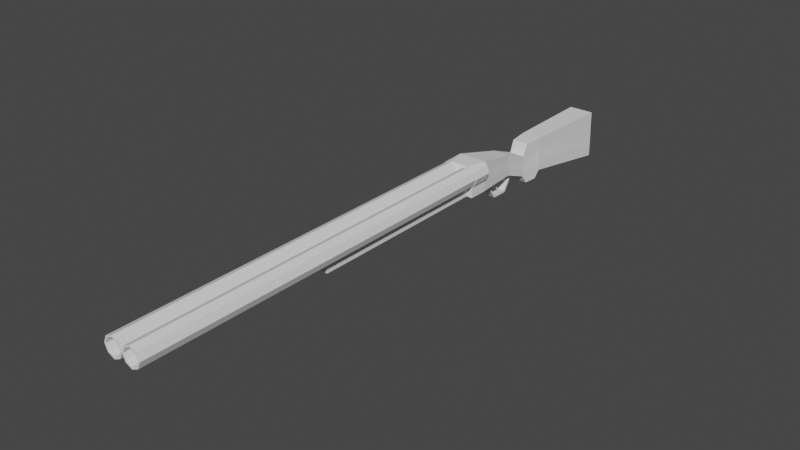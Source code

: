 # Source: Shot_Gun.blend  (saved by Blender 3.5.10; exported with 4.5.12 LTS)
import bpy
from mathutils import Matrix  # noqa: F401  (used for matrix-valued properties, if any)

bpy.ops.wm.read_factory_settings(use_empty=True)
scene = bpy.context.scene
scene.name = 'Scene'

# ---- collections
col_collection = bpy.data.collections.new('Collection'); scene.collection.children.link(col_collection)

# ---- world
world_world = bpy.data.worlds.new('World'); scene.world = world_world
world_world.use_nodes = True; world_world.node_tree.nodes.clear()
_N = world_world.node_tree.nodes; _L = world_world.node_tree.links
n0 = _N.new('ShaderNodeOutputWorld'); n0.name = 'World Output'; n0.location = (300, 300)
n1 = _N.new('ShaderNodeBackground'); n1.name = 'Background'; n1.location = (10, 300)
n1.inputs[0].default_value = (0.05088, 0.05088, 0.05088, 1.0)
_L.new(n1.outputs[0], n0.inputs[0])
n0.is_active_output = True
world_world.color = (0.05088, 0.05088, 0.05088)
world_world.use_sun_shadow = False
world_world.sun_shadow_jitter_overblur = 0.0

# ---- meshes
me_cube_003 = bpy.data.meshes.new('Cube.003')
me_cube_003.from_pydata([(-0.3761, 14.42, -4.412), (-0.3761, 14.3, -4.201), (-0.3761, 15.48, -2.854), (-0.3761, 15.31, -2.786), (0.3761, 14.42, -4.412), (0.3761, 14.3, -4.201), (0.3761, 15.48, -2.854), (0.3761, 15.31, -2.786), (-0.3761, 12.67, -4.384), (-0.3761, 12.67, -4.138), (0.3761, 12.67, -4.384), (0.3761, 12.67, -4.138), (-0.3761, 11.86, -3.305), (-0.3761, 12.0, -3.202), (0.3761, 11.86, -3.305), (0.3761, 12.0, -3.202), (-0.3761, 11.94, -2.292), (-0.3761, 12.11, -2.329), (0.3761, 11.94, -2.292), (0.3761, 12.11, -2.329), (1.531, 7.249, -2.087), (1.0, 7.249, 1.011), (1.531, 9.249, -2.087), (1.472, 9.249, 1.011), (1.531, 9.249, -1.033), (1.531, 7.249, -1.033), (0.0, 9.249, -2.087), (0.0, 9.249, 1.011), (0.0, 7.249, -2.087), (0.0, 7.249, 1.011), (0.0, 7.249, -1.033), (1.735, 7.249, 0.7423), (1.735, 9.249, 0.7423), (1.735, 9.249, -0.7646), (1.735, 7.249, -0.7646), (1.472, 9.249, -0.01111), (1.0, 7.249, -0.01111), (0.0, 7.249, -0.01111), (2.034, 9.249, -0.01111), (2.034, 7.249, -0.01111), (0.9306, 14.11, -2.318), (0.8737, 14.11, -0.1213), (0.9316, 14.11, -1.597), (0.0, 14.11, -2.318), (0.0, 14.11, -0.1213), (0.9122, 17.43, -4.263), (0.8731, 14.11, -0.8592), (0.8393, 17.43, -0.009799), (0.8694, 16.8, -3.368), (0.8022, 16.94, -1.215), (0.8701, 16.87, -2.675), (0.0, 16.8, -3.368), (0.0, 16.94, -1.215), (1.031, 18.87, -4.263), (0.7999, 16.9, -1.945), (0.9563, 18.87, 0.0553), (0.9009, 17.43, -2.988), (0.0, 17.43, -4.263), (0.0, 17.43, -0.009542), (1.086, 19.46, -3.496), (0.8288, 17.43, -1.646), (1.014, 19.46, 0.06704), (1.023, 18.87, -2.988), (0.0, 18.87, -4.263), (0.0, 18.87, 0.05541), (1.379, 29.08, -4.975), (0.9499, 18.87, -1.612), (1.307, 29.08, -0.02009), (1.078, 19.46, -2.561), (0.0, 19.46, -3.496), (0.0, 19.46, 0.06704), (1.009, 19.46, -1.224), (1.379, 29.08, -3.61), (0.0, 29.08, -4.975), (0.0, 29.08, -0.02009), (0.0, 29.08, -3.184), (1.307, 29.08, -1.369), (0.0, 29.08, -0.9433), (0.0, 11.04, 0.5973), (1.251, 11.04, -0.32), (1.251, 11.04, 0.5973), (1.31, 11.04, -2.168), (1.31, 11.04, -1.237), (0.0, 11.04, -2.168), (-1.531, 7.249, -2.087), (-1.0, 7.249, 1.011), (-1.531, 9.249, -2.087), (-1.472, 9.249, 1.011), (-1.531, 9.249, -1.033), (-1.531, 7.249, -1.033), (-1.735, 7.249, 0.7423), (-1.735, 9.249, 0.7423), (-1.735, 9.249, -0.7646), (-1.735, 7.249, -0.7646), (-1.472, 9.249, -0.01111), (-1.0, 7.249, -0.01111), (-2.034, 9.249, -0.01111), (-2.034, 7.249, -0.01111), (-0.9306, 14.11, -2.318), (-0.8737, 14.11, -0.1213), (-0.9316, 14.11, -1.597), (-0.9122, 17.43, -4.263), (-0.8731, 14.11, -0.8592), (-0.8393, 17.43, -0.009799), (-0.8694, 16.8, -3.368), (-0.8022, 16.94, -1.215), (-0.8701, 16.87, -2.675), (-1.031, 18.87, -4.263), (-0.7999, 16.9, -1.945), (-0.9563, 18.87, 0.0553), (-0.9009, 17.43, -2.988), (-1.086, 19.46, -3.496), (-0.8288, 17.43, -1.646), (-1.014, 19.46, 0.06704), (-1.023, 18.87, -2.988), (-1.379, 29.08, -4.975), (-0.9499, 18.87, -1.612), (-1.307, 29.08, -0.02009), (-1.078, 19.46, -2.561), (-1.009, 19.46, -1.224), (-1.379, 29.08, -3.61), (-1.307, 29.08, -1.369), (-1.251, 11.04, -0.32), (-1.251, 11.04, 0.5973), (-1.31, 11.04, -2.168), (-1.31, 11.04, -1.237), (-1.0, -12.21, -2.004), (-1.0, -12.21, -1.043), (-1.0, 7.249, -2.004), (-1.0, 7.249, -1.043), (1.0, -12.21, -2.004), (1.0, -12.21, -1.043), (1.0, 7.249, -2.004), (1.0, 7.249, -1.043), (-0.1405, 14.71, -3.407), (-0.1405, 13.76, -2.295), (-0.1405, 14.79, -3.407), (-0.1405, 13.88, -2.308), (0.1405, 14.71, -3.407), (0.1405, 13.76, -2.295), (0.1405, 14.79, -3.407), (0.1405, 13.88, -2.308), (-0.1405, 14.51, -2.729), (-0.1405, 14.57, -2.684), (0.1405, 14.57, -2.684), (0.1405, 14.51, -2.729), (-0.1405, 13.32, -3.747), (-0.1405, 13.32, -2.279), (-0.1405, 13.45, -3.747), (-0.1405, 13.45, -2.29), (0.1405, 13.32, -3.747), (0.1405, 13.32, -2.279), (0.1405, 13.45, -3.747), (0.1405, 13.45, -2.29), (-0.1405, 13.47, -3.124), (-0.1405, 13.59, -3.13), (0.1405, 13.59, -3.13), (0.1405, 13.47, -3.124), (-0.0855, 14.79, -3.031), (0.0855, 14.79, -3.031), (0.0855, 14.71, -3.065), (-0.0855, 14.71, -3.065), (0.9993, -32.23, 1.0), (0.2921, -32.23, 0.7071), (0.0, -32.23, 0.0), (0.2921, -32.23, -0.7071), (0.9993, -32.23, -1.043), (1.706, -32.23, -0.7071), (1.999, -32.23, 0.0), (1.706, -32.23, 0.7071), (0.9993, 7.249, 1.0), (0.2921, 7.249, 0.7071), (0.0, 7.249, 0.0), (0.2921, 7.249, -0.7071), (0.9993, 7.249, -1.043), (1.706, 7.249, -0.7071), (1.999, 7.249, 0.0), (1.706, 7.249, 0.7071), (0.9993, -32.23, 0.8312), (0.4116, -32.23, 0.5877), (0.1687, -32.23, 0.0), (0.4116, -32.23, -0.5877), (0.9993, -32.23, -0.8312), (1.587, -32.23, -0.5877), (1.83, -32.23, 0.0), (1.587, -32.23, 0.5877), (0.9993, -30.41, 0.8312), (0.4116, -30.41, 0.5877), (0.1687, -30.41, 0.0), (0.4116, -30.41, -0.5877), (0.9993, -30.41, -0.8312), (1.587, -30.41, -0.5877), (1.83, -30.41, 0.0), (1.587, -30.41, 0.5877), (0.9993, 7.249, 0.7949), (0.4364, 7.249, 0.5617), (0.2039, 7.249, -0.001095), (0.4364, 7.249, -0.5639), (0.9993, 7.249, -0.8313), (1.562, 7.249, -0.5639), (1.795, 7.249, -0.001095), (1.562, 7.249, 0.5617), (0.9993, 4.892, 0.7949), (0.4364, 4.892, 0.5617), (0.2039, 4.892, -0.001095), (0.4364, 4.892, -0.5639), (0.9993, 4.892, -0.8313), (1.562, 4.892, -0.5639), (1.795, 4.892, -0.001095), (1.562, 4.892, 0.5617), (-0.9993, -32.23, 1.0), (-0.2921, -32.23, 0.7071), (-0.2921, -32.23, -0.7071), (-0.9993, -32.23, -1.043), (-1.706, -32.23, -0.7071), (-1.999, -32.23, 0.0), (-1.706, -32.23, 0.7071), (-0.9993, 7.249, 1.0), (-0.2921, 7.249, 0.7071), (-0.2921, 7.249, -0.7071), (-0.9993, 7.249, -1.043), (-1.706, 7.249, -0.7071), (-1.999, 7.249, 0.0), (-1.706, 7.249, 0.7071), (-0.9993, -32.23, 0.8312), (-0.4116, -32.23, 0.5877), (-0.1687, -32.23, 0.0), (-0.4116, -32.23, -0.5877), (-0.9993, -32.23, -0.8312), (-1.587, -32.23, -0.5877), (-1.83, -32.23, 0.0), (-1.587, -32.23, 0.5877), (-0.9993, -30.41, 0.8312), (-0.4116, -30.41, 0.5877), (-0.1687, -30.41, 0.0), (-0.4116, -30.41, -0.5877), (-0.9993, -30.41, -0.8312), (-1.587, -30.41, -0.5877), (-1.83, -30.41, 0.0), (-1.587, -30.41, 0.5877), (-0.9993, 7.249, 0.7949), (-0.4364, 7.249, 0.5617), (-0.2039, 7.249, -0.001095), (-0.4364, 7.249, -0.5639), (-0.9993, 7.249, -0.8313), (-1.562, 7.249, -0.5639), (-1.795, 7.249, -0.001095), (-1.562, 7.249, 0.5617), (-0.9993, 4.892, 0.7949), (-0.4364, 4.892, 0.5617), (-0.2039, 4.892, -0.001095), (-0.4364, 4.892, -0.5639), (-0.9993, 4.892, -0.8313), (-1.562, 4.892, -0.5639), (-1.795, 4.892, -0.001095), (-1.562, 4.892, 0.5617)], [], [(0, 1, 3, 2), (2, 3, 7, 6), (6, 7, 5, 4), (1, 0, 8, 9), (2, 6, 4, 0), (7, 3, 1, 5), (8, 10, 14, 12), (0, 4, 10, 8), (5, 1, 9, 11), (4, 5, 11, 10), (15, 13, 17, 19), (9, 8, 12, 13), (11, 9, 13, 15), (10, 11, 15, 14), (18, 19, 17, 16), (14, 15, 19, 18), (12, 14, 18, 16), (13, 12, 16, 17), (82, 81, 40, 42), (35, 23, 32, 38), (26, 22, 20, 28), (22, 24, 25, 20), (80, 79, 46, 41), (36, 21, 29, 37), (20, 25, 30, 28), (23, 27, 29, 21), (38, 32, 31, 39), (36, 25, 34, 39), (23, 21, 31, 32), (25, 24, 33, 34), (21, 36, 39, 31), (33, 38, 39, 34), (25, 36, 37, 30), (24, 35, 38, 33), (78, 80, 41, 44), (44, 41, 49, 52), (46, 42, 50, 54), (40, 43, 51, 48), (81, 83, 43, 40), (79, 82, 42, 46), (49, 54, 60, 47), (52, 49, 47, 58), (54, 50, 56, 60), (41, 46, 54, 49), (42, 40, 48, 50), (56, 45, 53, 62), (60, 56, 62, 66), (47, 60, 66, 55), (50, 48, 45, 56), (48, 51, 57, 45), (64, 55, 61, 70), (55, 66, 71, 61), (62, 53, 59, 68), (58, 47, 55, 64), (45, 57, 63, 53), (61, 71, 76, 67), (71, 68, 72, 76), (68, 59, 65, 72), (66, 62, 68, 71), (53, 63, 69, 59), (77, 74, 67, 76), (73, 75, 72, 65), (75, 77, 76, 72), (70, 61, 67, 74), (59, 69, 73, 65), (35, 24, 82, 79), (22, 26, 83, 81), (27, 23, 80, 78), (23, 35, 79, 80), (24, 22, 81, 82), (125, 100, 98, 124), (94, 96, 91, 87), (26, 28, 84, 86), (86, 84, 89, 88), (123, 99, 102, 122), (95, 37, 29, 85), (84, 28, 30, 89), (87, 85, 29, 27), (96, 97, 90, 91), (95, 97, 93, 89), (87, 91, 90, 85), (89, 93, 92, 88), (85, 90, 97, 95), (92, 93, 97, 96), (89, 30, 37, 95), (88, 92, 96, 94), (78, 44, 99, 123), (44, 52, 105, 99), (102, 108, 106, 100), (98, 104, 51, 43), (124, 98, 43, 83), (122, 102, 100, 125), (105, 103, 112, 108), (52, 58, 103, 105), (108, 112, 110, 106), (99, 105, 108, 102), (100, 106, 104, 98), (110, 114, 107, 101), (112, 116, 114, 110), (103, 109, 116, 112), (106, 110, 101, 104), (104, 101, 57, 51), (64, 70, 113, 109), (109, 113, 119, 116), (114, 118, 111, 107), (58, 64, 109, 103), (101, 107, 63, 57), (113, 117, 121, 119), (119, 121, 120, 118), (118, 120, 115, 111), (116, 119, 118, 114), (107, 111, 69, 63), (77, 121, 117, 74), (73, 115, 120, 75), (75, 120, 121, 77), (70, 74, 117, 113), (111, 115, 73, 69), (94, 122, 125, 88), (86, 124, 83, 26), (27, 78, 123, 87), (87, 123, 122, 94), (88, 125, 124, 86), (126, 127, 129, 128), (128, 129, 133, 132), (132, 133, 131, 130), (130, 131, 127, 126), (128, 132, 130, 126), (133, 129, 127, 131), (142, 135, 137, 143), (143, 137, 141, 144), (144, 141, 139, 145), (145, 139, 135, 142), (136, 140, 138, 134), (141, 137, 135, 139), (160, 145, 142, 161), (159, 144, 145, 160), (158, 143, 144, 159), (161, 142, 143, 158), (154, 147, 149, 155), (155, 149, 153, 156), (156, 153, 151, 157), (157, 151, 147, 154), (148, 152, 150, 146), (153, 149, 147, 151), (150, 157, 154, 146), (152, 156, 157, 150), (148, 155, 156, 152), (146, 154, 155, 148), (134, 161, 158, 136), (136, 158, 159, 140), (140, 159, 160, 138), (138, 160, 161, 134), (168, 167, 175, 176), (166, 165, 173, 174), (164, 163, 171, 172), (169, 168, 176, 177), (167, 166, 174, 175), (165, 164, 172, 173), (163, 162, 170, 171), (162, 169, 177, 170), (167, 168, 184, 183), (165, 166, 182, 181), (163, 164, 180, 179), (168, 169, 185, 184), (166, 167, 183, 182), (164, 165, 181, 180), (162, 163, 179, 178), (169, 162, 178, 185), (181, 182, 190, 189), (179, 180, 188, 187), (184, 185, 193, 192), (182, 183, 191, 190), (180, 181, 189, 188), (178, 179, 187, 186), (185, 178, 186, 193), (183, 184, 192, 191), (187, 188, 189, 186), (190, 193, 186, 189), (191, 192, 193, 190), (173, 172, 196, 197), (171, 170, 194, 195), (170, 177, 201, 194), (176, 175, 199, 200), (174, 173, 197, 198), (172, 171, 195, 196), (177, 176, 200, 201), (175, 174, 198, 199), (198, 197, 205, 206), (196, 195, 203, 204), (201, 200, 208, 209), (199, 198, 206, 207), (197, 196, 204, 205), (195, 194, 202, 203), (194, 201, 209, 202), (200, 199, 207, 208), (208, 207, 202, 209), (203, 202, 207, 206), (204, 203, 206, 205), (215, 222, 221, 214), (213, 220, 219, 212), (164, 172, 218, 211), (216, 223, 222, 215), (214, 221, 220, 213), (212, 219, 172, 164), (211, 218, 217, 210), (210, 217, 223, 216), (214, 229, 230, 215), (212, 227, 228, 213), (211, 225, 226, 164), (215, 230, 231, 216), (213, 228, 229, 214), (164, 226, 227, 212), (210, 224, 225, 211), (216, 231, 224, 210), (227, 235, 236, 228), (225, 233, 234, 226), (230, 238, 239, 231), (228, 236, 237, 229), (226, 234, 235, 227), (224, 232, 233, 225), (231, 239, 232, 224), (229, 237, 238, 230), (233, 232, 235, 234), (236, 235, 232, 239), (237, 236, 239, 238), (219, 243, 242, 172), (218, 241, 240, 217), (217, 240, 247, 223), (222, 246, 245, 221), (220, 244, 243, 219), (172, 242, 241, 218), (223, 247, 246, 222), (221, 245, 244, 220), (244, 252, 251, 243), (242, 250, 249, 241), (247, 255, 254, 246), (245, 253, 252, 244), (243, 251, 250, 242), (241, 249, 248, 240), (240, 248, 255, 247), (246, 254, 253, 245), (254, 255, 248, 253), (249, 252, 253, 248), (250, 251, 252, 249)])
_uv = me_cube_003.uv_layers.new(name='UVMap')
_uv.uv.foreach_set('vector', [0.375, 0.0, 0.625, 0.0, 0.625, 0.25, 0.375, 0.25, 0.375, 0.25, 0.625, 0.25, 0.625, 0.5, 0.375, 0.5, 0.375, 0.5, 0.625, 0.5, 0.625, 0.75, 0.375, 0.75, 0.625, 0.0, 0.375, 0.0, 0.375, 0.0, 0.625, 0.0, 0.125, 0.5, 0.375, 0.5, 0.375, 0.75, 0.125, 0.75, 0.625, 0.5, 0.875, 0.5, 0.875, 0.75, 0.625, 0.75, 0.125, 0.75, 0.375, 0.75, 0.375, 0.75, 0.125, 0.75, 0.125, 0.75, 0.375, 0.75, 0.375, 0.75, 0.125, 0.75, 0.625, 0.75, 0.875, 0.75, 0.875, 0.75, 0.625, 0.75, 0.375, 0.75, 0.625, 0.75, 0.625, 0.75, 0.375, 0.75, 0.625, 0.75, 0.875, 0.75, 0.875, 0.75, 0.625, 0.75, 0.625, 0.0, 0.375, 0.0, 0.375, 0.0, 0.625, 0.0, 0.625, 0.75, 0.875, 0.75, 0.875, 0.75, 0.625, 0.75, 0.375, 0.75, 0.625, 0.75, 0.625, 0.75, 0.375, 0.75, 0.375, 0.75, 0.625, 0.75, 0.625, 1.0, 0.375, 1.0, 0.375, 0.75, 0.625, 0.75, 0.625, 0.75, 0.375, 0.75, 0.125, 0.75, 0.375, 0.75, 0.375, 0.75, 0.125, 0.75, 0.625, 0.0, 0.375, 0.0, 0.375, 0.0, 0.625, 0.0, 0.4594, 0.5, 0.375, 0.5, 0.375, 0.5, 0.4594, 0.5, 0.5422, 0.5, 0.625, 0.5, 0.625, 0.5, 0.5422, 0.5, 0.25, 0.5, 0.375, 0.5, 0.375, 0.75, 0.25, 0.75, 0.375, 0.5, 0.4594, 0.5, 0.4594, 0.75, 0.375, 0.75, 0.625, 0.5, 0.5422, 0.5, 0.5422, 0.5, 0.625, 0.5, 0.5422, 0.75, 0.625, 0.75, 0.625, 0.875, 0.5422, 0.875, 0.375, 0.75, 0.4594, 0.75, 0.4594, 0.875, 0.375, 0.875, 0.625, 0.5, 0.75, 0.5, 0.75, 0.75, 0.625, 0.75, 0.5422, 0.5, 0.625, 0.5, 0.625, 0.75, 0.5422, 0.75, 0.5422, 0.75, 0.4594, 0.75, 0.4594, 0.75, 0.5422, 0.75, 0.625, 0.5, 0.625, 0.75, 0.625, 0.75, 0.625, 0.5, 0.4594, 0.75, 0.4594, 0.5, 0.4594, 0.5, 0.4594, 0.75, 0.625, 0.75, 0.5422, 0.75, 0.5422, 0.75, 0.625, 0.75, 0.4594, 0.5, 0.5422, 0.5, 0.5422, 0.75, 0.4594, 0.75, 0.4594, 0.75, 0.5422, 0.75, 0.5422, 0.875, 0.4594, 0.875, 0.4594, 0.5, 0.5422, 0.5, 0.5422, 0.5, 0.4594, 0.5, 0.75, 0.5, 0.625, 0.5, 0.625, 0.5, 0.75, 0.5, 0.75, 0.5, 0.625, 0.5, 0.625, 0.5, 0.75, 0.5, 0.5422, 0.5, 0.4594, 0.5, 0.4594, 0.5, 0.5422, 0.5, 0.375, 0.5, 0.25, 0.5, 0.25, 0.5, 0.375, 0.5, 0.375, 0.5, 0.25, 0.5, 0.25, 0.5, 0.375, 0.5, 0.5422, 0.5, 0.4594, 0.5, 0.4594, 0.5, 0.5422, 0.5, 0.625, 0.5, 0.5422, 0.5, 0.5422, 0.5, 0.625, 0.5, 0.75, 0.5, 0.625, 0.5, 0.625, 0.5, 0.75, 0.5, 0.5422, 0.5, 0.4594, 0.5, 0.4594, 0.5, 0.5422, 0.5, 0.625, 0.5, 0.5422, 0.5, 0.5422, 0.5, 0.625, 0.5, 0.4594, 0.5, 0.375, 0.5, 0.375, 0.5, 0.4594, 0.5, 0.4594, 0.5, 0.375, 0.5, 0.375, 0.5, 0.4594, 0.5, 0.5422, 0.5, 0.4594, 0.5, 0.4594, 0.5, 0.5422, 0.5, 0.625, 0.5, 0.5422, 0.5, 0.5422, 0.5, 0.625, 0.5, 0.4594, 0.5, 0.375, 0.5, 0.375, 0.5, 0.4594, 0.5, 0.375, 0.5, 0.25, 0.5, 0.25, 0.5, 0.375, 0.5, 0.75, 0.5, 0.625, 0.5, 0.625, 0.5, 0.75, 0.5, 0.625, 0.5, 0.5422, 0.5, 0.5422, 0.5, 0.625, 0.5, 0.4594, 0.5, 0.375, 0.5, 0.375, 0.5, 0.4594, 0.5, 0.75, 0.5, 0.625, 0.5, 0.625, 0.5, 0.75, 0.5, 0.375, 0.5, 0.25, 0.5, 0.25, 0.5, 0.375, 0.5, 0.625, 0.5, 0.5422, 0.5, 0.5422, 0.5, 0.625, 0.5, 0.5422, 0.5, 0.4594, 0.5, 0.4594, 0.5, 0.5422, 0.5, 0.4594, 0.5, 0.375, 0.5, 0.375, 0.5, 0.4594, 0.5, 0.5422, 0.5, 0.4594, 0.5, 0.4594, 0.5, 0.5422, 0.5, 0.375, 0.5, 0.25, 0.5, 0.25, 0.5, 0.375, 0.5, 0.5422, 0.375, 0.625, 0.375, 0.625, 0.5, 0.5422, 0.5, 0.375, 0.375, 0.4594, 0.375, 0.4594, 0.5, 0.375, 0.5, 0.4594, 0.375, 0.5422, 0.375, 0.5422, 0.5, 0.4594, 0.5, 0.75, 0.5, 0.625, 0.5, 0.625, 0.5, 0.75, 0.5, 0.375, 0.5, 0.25, 0.5, 0.25, 0.5, 0.375, 0.5, 0.5422, 0.5, 0.4594, 0.5, 0.4594, 0.5, 0.5422, 0.5, 0.375, 0.5, 0.25, 0.5, 0.25, 0.5, 0.375, 0.5, 0.75, 0.5, 0.625, 0.5, 0.625, 0.5, 0.75, 0.5, 0.625, 0.5, 0.5422, 0.5, 0.5422, 0.5, 0.625, 0.5, 0.4594, 0.5, 0.375, 0.5, 0.375, 0.5, 0.4594, 0.5, 0.4594, 0.5, 0.4594, 0.5, 0.375, 0.5, 0.375, 0.5, 0.5422, 0.5, 0.5422, 0.5, 0.625, 0.5, 0.625, 0.5, 0.25, 0.5, 0.25, 0.75, 0.375, 0.75, 0.375, 0.5, 0.375, 0.5, 0.375, 0.75, 0.4594, 0.75, 0.4594, 0.5, 0.625, 0.5, 0.625, 0.5, 0.5422, 0.5, 0.5422, 0.5, 0.5422, 0.75, 0.5422, 0.875, 0.625, 0.875, 0.625, 0.75, 0.375, 0.75, 0.375, 0.875, 0.4594, 0.875, 0.4594, 0.75, 0.625, 0.5, 0.625, 0.75, 0.75, 0.75, 0.75, 0.5, 0.5422, 0.5, 0.5422, 0.75, 0.625, 0.75, 0.625, 0.5, 0.5422, 0.75, 0.5422, 0.75, 0.4594, 0.75, 0.4594, 0.75, 0.625, 0.5, 0.625, 0.5, 0.625, 0.75, 0.625, 0.75, 0.4594, 0.75, 0.4594, 0.75, 0.4594, 0.5, 0.4594, 0.5, 0.625, 0.75, 0.625, 0.75, 0.5422, 0.75, 0.5422, 0.75, 0.4594, 0.5, 0.4594, 0.75, 0.5422, 0.75, 0.5422, 0.5, 0.4594, 0.75, 0.4594, 0.875, 0.5422, 0.875, 0.5422, 0.75, 0.4594, 0.5, 0.4594, 0.5, 0.5422, 0.5, 0.5422, 0.5, 0.75, 0.5, 0.75, 0.5, 0.625, 0.5, 0.625, 0.5, 0.75, 0.5, 0.75, 0.5, 0.625, 0.5, 0.625, 0.5, 0.5422, 0.5, 0.5422, 0.5, 0.4594, 0.5, 0.4594, 0.5, 0.375, 0.5, 0.375, 0.5, 0.25, 0.5, 0.25, 0.5, 0.375, 0.5, 0.375, 0.5, 0.25, 0.5, 0.25, 0.5, 0.5422, 0.5, 0.5422, 0.5, 0.4594, 0.5, 0.4594, 0.5, 0.625, 0.5, 0.625, 0.5, 0.5422, 0.5, 0.5422, 0.5, 0.75, 0.5, 0.75, 0.5, 0.625, 0.5, 0.625, 0.5, 0.5422, 0.5, 0.5422, 0.5, 0.4594, 0.5, 0.4594, 0.5, 0.625, 0.5, 0.625, 0.5, 0.5422, 0.5, 0.5422, 0.5, 0.4594, 0.5, 0.4594, 0.5, 0.375, 0.5, 0.375, 0.5, 0.4594, 0.5, 0.4594, 0.5, 0.375, 0.5, 0.375, 0.5, 0.5422, 0.5, 0.5422, 0.5, 0.4594, 0.5, 0.4594, 0.5, 0.625, 0.5, 0.625, 0.5, 0.5422, 0.5, 0.5422, 0.5, 0.4594, 0.5, 0.4594, 0.5, 0.375, 0.5, 0.375, 0.5, 0.375, 0.5, 0.375, 0.5, 0.25, 0.5, 0.25, 0.5, 0.75, 0.5, 0.75, 0.5, 0.625, 0.5, 0.625, 0.5, 0.625, 0.5, 0.625, 0.5, 0.5422, 0.5, 0.5422, 0.5, 0.4594, 0.5, 0.4594, 0.5, 0.375, 0.5, 0.375, 0.5, 0.75, 0.5, 0.75, 0.5, 0.625, 0.5, 0.625, 0.5, 0.375, 0.5, 0.375, 0.5, 0.25, 0.5, 0.25, 0.5, 0.625, 0.5, 0.625, 0.5, 0.5422, 0.5, 0.5422, 0.5, 0.5422, 0.5, 0.5422, 0.5, 0.4594, 0.5, 0.4594, 0.5, 0.4594, 0.5, 0.4594, 0.5, 0.375, 0.5, 0.375, 0.5, 0.5422, 0.5, 0.5422, 0.5, 0.4594, 0.5, 0.4594, 0.5, 0.375, 0.5, 0.375, 0.5, 0.25, 0.5, 0.25, 0.5, 0.5422, 0.375, 0.5422, 0.5, 0.625, 0.5, 0.625, 0.375, 0.375, 0.375, 0.375, 0.5, 0.4594, 0.5, 0.4594, 0.375, 0.4594, 0.375, 0.4594, 0.5, 0.5422, 0.5, 0.5422, 0.375, 0.75, 0.5, 0.75, 0.5, 0.625, 0.5, 0.625, 0.5, 0.375, 0.5, 0.375, 0.5, 0.25, 0.5, 0.25, 0.5, 0.5422, 0.5, 0.5422, 0.5, 0.4594, 0.5, 0.4594, 0.5, 0.375, 0.5, 0.375, 0.5, 0.25, 0.5, 0.25, 0.5, 0.75, 0.5, 0.75, 0.5, 0.625, 0.5, 0.625, 0.5, 0.625, 0.5, 0.625, 0.5, 0.5422, 0.5, 0.5422, 0.5, 0.4594, 0.5, 0.4594, 0.5, 0.375, 0.5, 0.375, 0.5, 0.375, 0.0, 0.625, 0.0, 0.625, 0.25, 0.375, 0.25, 0.375, 0.25, 0.625, 0.25, 0.625, 0.5, 0.375, 0.5, 0.375, 0.5, 0.625, 0.5, 0.625, 0.75, 0.375, 0.75, 0.375, 0.75, 0.625, 0.75, 0.625, 1.0, 0.375, 1.0, 0.125, 0.5, 0.375, 0.5, 0.375, 0.75, 0.125, 0.75, 0.625, 0.5, 0.875, 0.5, 0.875, 0.75, 0.625, 0.75, 0.5, 0.0, 0.625, 0.0, 0.625, 0.25, 0.5, 0.25, 0.5, 0.25, 0.625, 0.25, 0.625, 0.5, 0.5, 0.5, 0.5, 0.5, 0.625, 0.5, 0.625, 0.75, 0.5, 0.75, 0.5, 0.75, 0.625, 0.75, 0.625, 1.0, 0.5, 1.0, 0.125, 0.5, 0.375, 0.5, 0.375, 0.75, 0.125, 0.75, 0.625, 0.5, 0.875, 0.5, 0.875, 0.75, 0.625, 0.75, 0.4375, 0.75, 0.5, 0.75, 0.5, 1.0, 0.4375, 1.0, 0.4375, 0.5, 0.5, 0.5, 0.5, 0.75, 0.4375, 0.75, 0.4375, 0.25, 0.5, 0.25, 0.5, 0.5, 0.4375, 0.5, 0.4375, 0.0, 0.5, 0.0, 0.5, 0.25, 0.4375, 0.25, 0.5, 0.0, 0.625, 0.0, 0.625, 0.25, 0.5, 0.25, 0.5, 0.25, 0.625, 0.25, 0.625, 0.5, 0.5, 0.5, 0.5, 0.5, 0.625, 0.5, 0.625, 0.75, 0.5, 0.75, 0.5, 0.75, 0.625, 0.75, 0.625, 1.0, 0.5, 1.0, 0.125, 0.5, 0.375, 0.5, 0.375, 0.75, 0.125, 0.75, 0.625, 0.5, 0.875, 0.5, 0.875, 0.75, 0.625, 0.75, 0.375, 0.75, 0.5, 0.75, 0.5, 1.0, 0.375, 1.0, 0.375, 0.5, 0.5, 0.5, 0.5, 0.75, 0.375, 0.75, 0.375, 0.25, 0.5, 0.25, 0.5, 0.5, 0.375, 0.5, 0.375, 0.0, 0.5, 0.0, 0.5, 0.25, 0.375, 0.25, 0.375, 0.0, 0.4375, 0.0, 0.4375, 0.25, 0.375, 0.25, 0.375, 0.25, 0.4375, 0.25, 0.4375, 0.5, 0.375, 0.5, 0.375, 0.5, 0.4375, 0.5, 0.4375, 0.75, 0.375, 0.75, 0.375, 0.75, 0.4375, 0.75, 0.4375, 1.0, 0.375, 1.0, 0.0, 0.0, 0.0, 0.0, 0.0, 0.0, 0.0, 0.0, 0.0, 0.0, 0.0, 0.0, 0.0, 0.0, 0.0, 0.0, 0.0, 0.0, 0.0, 0.0, 0.0, 0.0, 0.0, 0.0, 0.0, 0.0, 0.0, 0.0, 0.0, 0.0, 0.0, 0.0, 0.0, 0.0, 0.0, 0.0, 0.0, 0.0, 0.0, 0.0, 0.0, 0.0, 0.0, 0.0, 0.0, 0.0, 0.0, 0.0, 0.0, 0.0, 0.0, 0.0, 0.0, 0.0, 0.0, 0.0, 0.0, 0.0, 0.0, 0.0, 0.0, 0.0, 0.0, 0.0, 0.0, 0.0, 0.0, 0.0, 0.0, 0.0, 0.0, 0.0, 0.0, 0.0, 0.0, 0.0, 0.0, 0.0, 0.0, 0.0, 0.0, 0.0, 0.0, 0.0, 0.0, 0.0, 0.0, 0.0, 0.0, 0.0, 0.0, 0.0, 0.0, 0.0, 0.0, 0.0, 0.0, 0.0, 0.0, 0.0, 0.0, 0.0, 0.0, 0.0, 0.0, 0.0, 0.0, 0.0, 0.0, 0.0, 0.0, 0.0, 0.0, 0.0, 0.0, 0.0, 0.0, 0.0, 0.0, 0.0, 0.0, 0.0, 0.0, 0.0, 0.0, 0.0, 0.0, 0.0, 0.0, 0.0, 0.0, 0.0, 0.0, 0.0, 0.0, 0.0, 0.0, 0.0, 0.0, 0.0, 0.0, 0.0, 0.0, 0.0, 0.0, 0.0, 0.0, 0.0, 0.0, 0.0, 0.0, 0.0, 0.0, 0.0, 0.0, 0.0, 0.0, 0.0, 0.0, 0.0, 0.0, 0.0, 0.0, 0.0, 0.0, 0.0, 0.0, 0.0, 0.0, 0.0, 0.0, 0.0, 0.0, 0.0, 0.0, 0.0, 0.0, 0.0, 0.0, 0.0, 0.0, 0.0, 0.0, 0.0, 0.0, 0.0, 0.0, 0.0, 0.0, 0.0, 0.0, 0.0, 0.0, 0.0, 0.0, 0.0, 0.0, 0.0, 0.0, 0.0, 0.0, 0.0, 0.0, 0.0, 0.0, 0.0, 0.0, 0.0, 0.0, 0.0, 0.0, 0.0, 0.0, 0.0, 0.0, 0.0, 0.0, 0.0, 0.0, 0.0, 0.0, 0.0, 0.0, 0.0, 0.0, 0.0, 0.0, 0.0, 0.0, 0.0, 0.0, 0.0, 0.0, 0.0, 0.0, 0.0, 0.0, 0.0, 0.0, 0.0, 0.0, 0.0, 0.0, 0.0, 0.0, 0.0, 0.0, 0.0, 0.0, 0.0, 0.0, 0.0, 0.0, 0.0, 0.0, 0.0, 0.0, 0.0, 0.0, 0.0, 0.0, 0.0, 0.0, 0.0, 0.0, 0.0, 0.0, 0.0, 0.0, 0.0, 0.0, 0.0, 0.0, 0.0, 0.0, 0.0, 0.0, 0.0, 0.0, 0.0, 0.0, 0.0, 0.0, 0.0, 0.0, 0.0, 0.0, 0.0, 0.0, 0.0, 0.0, 0.0, 0.0, 0.0, 0.0, 0.0, 0.0, 0.0, 0.0, 0.0, 0.0, 0.0, 0.0, 0.0, 0.0, 0.0, 0.0, 0.0, 0.0, 0.0, 0.0, 0.0, 0.0, 0.0, 0.0, 0.0, 0.0, 0.0, 0.0, 0.0, 0.0, 0.0, 0.0, 0.0, 0.0, 0.0, 0.0, 0.0, 0.0, 0.0, 0.0, 0.0, 0.0, 0.0, 0.0, 0.0, 0.0, 0.0, 0.0, 0.0, 0.0, 0.0, 0.0, 0.0, 0.0, 0.0, 0.0, 0.0, 0.0, 0.0, 0.0, 0.0, 0.0, 0.0, 0.0, 0.0, 0.0, 0.0, 0.0, 0.0, 0.0, 0.0, 0.0, 0.0, 0.0, 0.0, 0.0, 0.0, 0.0, 0.0, 0.0, 0.0, 0.0, 0.0, 0.0, 0.0, 0.0, 0.0, 0.0, 0.0, 0.0, 0.0, 0.0, 0.0, 0.0, 0.0, 0.0, 0.0, 0.0, 0.0, 0.0, 0.0, 0.0, 0.0, 0.0, 0.0, 0.0, 0.0, 0.0, 0.0, 0.0, 0.0, 0.0, 0.0, 0.0, 0.0, 0.0, 0.0, 0.0, 0.0, 0.0, 0.0, 0.0, 0.0, 0.0, 0.0, 0.0, 0.0, 0.0, 0.0, 0.0, 0.0, 0.0, 0.0, 0.0, 0.0, 0.0, 0.0, 0.0, 0.0, 0.0, 0.0, 0.0, 0.0, 0.0, 0.0, 0.0, 0.0, 0.0, 0.0, 0.0, 0.0, 0.0, 0.0, 0.0, 0.0, 0.0, 0.0, 0.0, 0.0, 0.0, 0.0, 0.0, 0.0, 0.0, 0.0, 0.0, 0.0, 0.0, 0.0, 0.0, 0.0, 0.0, 0.0, 0.0, 0.0, 0.0, 0.0, 0.0, 0.0, 0.0, 0.0, 0.0, 0.0, 0.0, 0.0, 0.0, 0.0, 0.0, 0.0, 0.0, 0.0, 0.0, 0.0, 0.0, 0.0, 0.0, 0.0, 0.0, 0.0, 0.0, 0.0, 0.0, 0.0, 0.0, 0.0, 0.0, 0.0, 0.0, 0.0, 0.0, 0.0, 0.0, 0.0, 0.0, 0.0, 0.0, 0.0, 0.0, 0.0, 0.0, 0.0, 0.0, 0.0, 0.0, 0.0, 0.0, 0.0, 0.0, 0.0, 0.0, 0.0, 0.0, 0.0, 0.0, 0.0, 0.0, 0.0, 0.0, 0.0, 0.0, 0.0, 0.0, 0.0, 0.0, 0.0, 0.0, 0.0, 0.0, 0.0, 0.0, 0.0, 0.0, 0.0, 0.0, 0.0, 0.0, 0.0, 0.0, 0.0, 0.0, 0.0, 0.0, 0.0, 0.0, 0.0, 0.0, 0.0, 0.0, 0.0, 0.0, 0.0, 0.0, 0.0, 0.0, 0.0, 0.0, 0.0, 0.0, 0.0, 0.0, 0.0, 0.0, 0.0, 0.0, 0.0, 0.0, 0.0, 0.0, 0.0, 0.0, 0.0, 0.0, 0.0, 0.0, 0.0, 0.0, 0.0, 0.0, 0.0, 0.0, 0.0, 0.0, 0.0, 0.0, 0.0, 0.0, 0.0, 0.0, 0.0, 0.0, 0.0, 0.0, 0.0, 0.0, 0.0, 0.0, 0.0, 0.0, 0.0, 0.0, 0.0, 0.0, 0.0, 0.0, 0.0, 0.0, 0.0, 0.0, 0.0, 0.0, 0.0, 0.0, 0.0, 0.0, 0.0, 0.0, 0.0, 0.0, 0.0, 0.0, 0.0, 0.0, 0.0, 0.0, 0.0, 0.0, 0.0, 0.0, 0.0, 0.0, 0.0, 0.0, 0.0, 0.0, 0.0, 0.0, 0.0, 0.0, 0.0, 0.0, 0.0, 0.0, 0.0, 0.0, 0.0, 0.0, 0.0, 0.0, 0.0, 0.0, 0.0, 0.0, 0.0, 0.0, 0.0, 0.0, 0.0, 0.0, 0.0, 0.0, 0.0, 0.0, 0.0, 0.0, 0.0, 0.0, 0.0, 0.0, 0.0, 0.0, 0.0, 0.0, 0.0, 0.0, 0.0, 0.0, 0.0, 0.0, 0.0, 0.0, 0.0, 0.0, 0.0, 0.0, 0.0, 0.0, 0.0, 0.0, 0.0, 0.0, 0.0, 0.0, 0.0, 0.0, 0.0, 0.0, 0.0, 0.0, 0.0, 0.0, 0.0, 0.0, 0.0, 0.0, 0.0, 0.0, 0.0, 0.0, 0.0, 0.0, 0.0, 0.0, 0.0, 0.0, 0.0, 0.0, 0.0, 0.0, 0.0, 0.0, 0.0, 0.0, 0.0, 0.0, 0.0])
me_cube_003.update()
arm_armature = bpy.data.armatures.new('Armature')  # bones are not reproduced

# ---- objects
ob_cube_002 = bpy.data.objects.new('Cube.002', me_cube_003)
ob_armature = bpy.data.objects.new('Armature', arm_armature)

# ---- transforms, parenting, visibility, modifiers, constraints
ob_cube_002.parent = ob_armature
ob_cube_002.matrix_parent_inverse = Matrix(((1.0, -0.0, 0.0, -0.0), (-0.0, 1.0, -0.0, 0.0), (0.0, -0.0, 1.0, 6.698), (-0.0, 0.0, -0.0, 1.0)))
ob_cube_002.location = (0.0, 0.0, 0.0)
_vg = ob_cube_002.vertex_groups.new(name='Bone')
_vg = ob_cube_002.vertex_groups.new(name='Bone.001')
for _i, _w in zip([126, 127, 128, 129, 130, 131, 132, 133, 162, 163, 164, 165, 166, 167, 168, 169, 170, 171, 172, 173, 174, 175, 176, 177, 178, 179, 180, 181, 182, 183, 184, 185, 186, 187, 188, 189, 190, 191, 192, 193, 194, 195, 196, 197, 198, 199, 200, 201, 202, 203, 204, 205, 206, 207, 208, 209, 210, 211, 212, 213, 214, 215, 216, 217, 218, 219, 220, 221, 222, 223, 224, 225, 226, 227, 228, 229, 230, 231, 232, 233, 234, 235, 236, 237, 238, 239, 240, 241, 242, 243, 244, 245, 246, 247, 248, 249, 250, 251, 252, 253, 254, 255], [0.9998, 1.0, 1.0, 1.0, 1.0, 1.0, 1.0, 1.0, 0.9999, 1.0, 1.0, 1.0, 1.0, 1.0, 1.0, 1.0, 0.9992, 1.0, 1.0, 1.0, 1.0, 1.0, 1.0, 1.0, 0.9999, 1.0, 1.0, 1.0, 1.0, 1.0, 1.0, 1.0, 1.0, 1.0, 1.0, 1.0, 1.0, 1.0, 1.0, 1.0, 0.9999, 1.0, 1.0, 1.0, 1.0, 1.0, 1.0, 1.0, 0.9999, 1.0, 1.0, 1.0, 1.0, 1.0, 1.0, 1.0, 1.0, 1.0, 1.0, 1.0, 1.0, 0.9999, 1.0, 0.999, 1.0, 1.0, 1.0, 1.0, 1.0, 1.0, 1.0, 1.0, 1.0, 1.0, 1.0, 1.0, 1.0, 1.0, 1.0, 1.0, 1.0, 0.9999, 1.0, 1.0, 1.0, 1.0, 1.0, 1.0, 1.0, 1.0, 1.0, 1.0, 1.0, 1.0, 1.0, 1.0, 1.0, 1.0, 1.0, 1.0, 1.0, 1.0]): _vg.add([_i], _w, 'REPLACE')
_m = ob_cube_002.modifiers.new('Armature', 'ARMATURE')
_m.object = ob_armature
ob_armature.location = (0.0, 0.0, -6.698)
ob_armature.show_in_front = True

# ---- collection membership
col_collection.objects.link(ob_cube_002)
col_collection.objects.link(ob_armature)

# ---- scene / render settings (as saved in the file)
scene.frame_start = 1; scene.frame_end = 33; scene.frame_set(1)
scene.render.engine = 'BLENDER_EEVEE_NEXT'
scene.cycles.sampling_pattern = 'TABULATED_SOBOL'
scene.view_settings.view_transform = 'Filmic'
bpy.context.view_layer.update()

# ---- added for rendering (the .blend has no active camera and no usable light): camera, sun
cam_auto = bpy.data.cameras.new('AutoCamera')
cam_auto.lens = 50.0
cam_auto.sensor_width = 36.0
cam_auto.clip_end = 1002.37
ob_auto_camera = bpy.data.objects.new('AutoCamera', cam_auto)
scene.collection.objects.link(ob_auto_camera)
ob_auto_camera.location = (57.1154, -70.1125, 43.7101)
ob_auto_camera.rotation_euler = (1.09748, -7.21219e-08, 0.694738)
scene.camera = ob_auto_camera
light_auto_sun = bpy.data.lights.new('AutoSun', 'SUN')
light_auto_sun.energy = 3.0
light_auto_sun.angle = 0.0523599
ob_auto_sun = bpy.data.objects.new('AutoSun', light_auto_sun)
scene.collection.objects.link(ob_auto_sun)
ob_auto_sun.rotation_euler = (0.872665, 0.174533, 0.523599)
bpy.context.view_layer.update()

